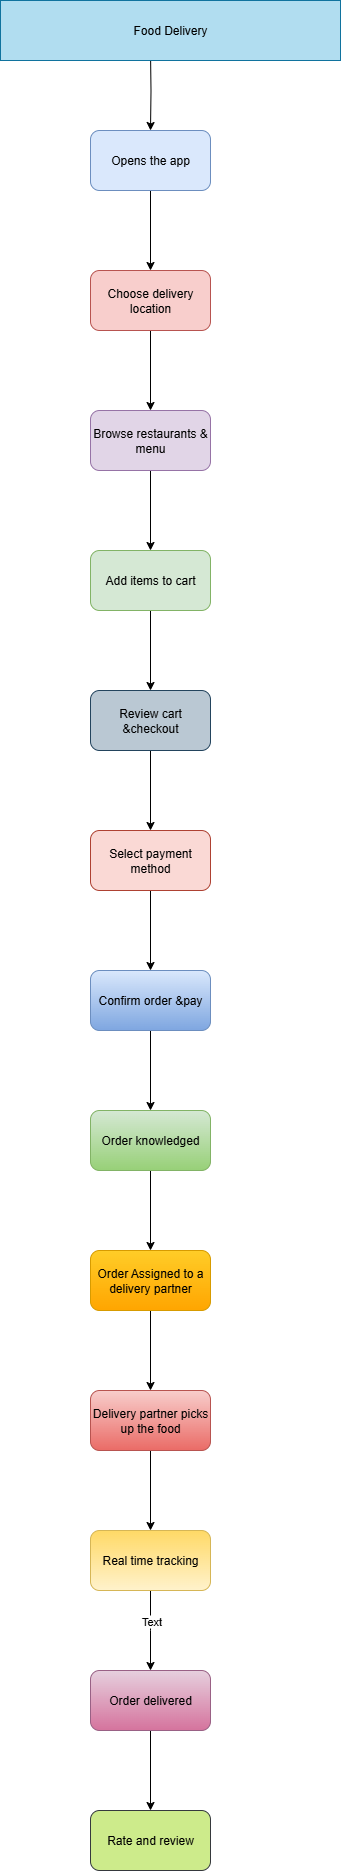

The diagram above was exported from draw.io. Its source (the exported page's mxGraphModel, read from the mxfile embedded in the PNG):
<mxGraphModel dx="1042" dy="562" grid="1" gridSize="10" guides="1" tooltips="1" connect="1" arrows="1" fold="1" page="1" pageScale="1" pageWidth="850" pageHeight="1100" math="0" shadow="0">
  <root>
    <mxCell id="0" />
    <mxCell id="1" parent="0" />
    <mxCell id="zSOgMTLdCJt3DQaAADXb-22" style="edgeStyle=orthogonalEdgeStyle;rounded=0;orthogonalLoop=1;jettySize=auto;html=1;" parent="1" edge="1">
      <mxGeometry relative="1" as="geometry">
        <mxPoint x="470" y="540" as="targetPoint" />
        <mxPoint x="470" y="540" as="sourcePoint" />
      </mxGeometry>
    </mxCell>
    <mxCell id="79jBdz4v1-EOJr5I6Ie3-4" value="" style="edgeStyle=orthogonalEdgeStyle;rounded=0;orthogonalLoop=1;jettySize=auto;html=1;" edge="1" parent="1" target="79jBdz4v1-EOJr5I6Ie3-3">
      <mxGeometry relative="1" as="geometry">
        <mxPoint x="380" y="70" as="sourcePoint" />
      </mxGeometry>
    </mxCell>
    <mxCell id="79jBdz4v1-EOJr5I6Ie3-6" value="" style="edgeStyle=orthogonalEdgeStyle;rounded=0;orthogonalLoop=1;jettySize=auto;html=1;" edge="1" parent="1" source="79jBdz4v1-EOJr5I6Ie3-3" target="79jBdz4v1-EOJr5I6Ie3-5">
      <mxGeometry relative="1" as="geometry" />
    </mxCell>
    <mxCell id="79jBdz4v1-EOJr5I6Ie3-3" value="Opens the app" style="rounded=1;whiteSpace=wrap;html=1;fillColor=#dae8fc;strokeColor=#6c8ebf;" vertex="1" parent="1">
      <mxGeometry x="320" y="150" width="120" height="60" as="geometry" />
    </mxCell>
    <mxCell id="79jBdz4v1-EOJr5I6Ie3-8" value="" style="edgeStyle=orthogonalEdgeStyle;rounded=0;orthogonalLoop=1;jettySize=auto;html=1;" edge="1" parent="1" source="79jBdz4v1-EOJr5I6Ie3-5" target="79jBdz4v1-EOJr5I6Ie3-7">
      <mxGeometry relative="1" as="geometry" />
    </mxCell>
    <mxCell id="79jBdz4v1-EOJr5I6Ie3-5" value="Choose delivery location" style="rounded=1;whiteSpace=wrap;html=1;fillColor=#f8cecc;strokeColor=#b85450;" vertex="1" parent="1">
      <mxGeometry x="320" y="290" width="120" height="60" as="geometry" />
    </mxCell>
    <mxCell id="79jBdz4v1-EOJr5I6Ie3-10" value="" style="edgeStyle=orthogonalEdgeStyle;rounded=0;orthogonalLoop=1;jettySize=auto;html=1;" edge="1" parent="1" source="79jBdz4v1-EOJr5I6Ie3-7" target="79jBdz4v1-EOJr5I6Ie3-9">
      <mxGeometry relative="1" as="geometry" />
    </mxCell>
    <mxCell id="79jBdz4v1-EOJr5I6Ie3-7" value="Browse restaurants &amp;amp; menu" style="rounded=1;whiteSpace=wrap;html=1;fillColor=#e1d5e7;strokeColor=#9673a6;" vertex="1" parent="1">
      <mxGeometry x="320" y="430" width="120" height="60" as="geometry" />
    </mxCell>
    <mxCell id="79jBdz4v1-EOJr5I6Ie3-12" value="" style="edgeStyle=orthogonalEdgeStyle;rounded=0;orthogonalLoop=1;jettySize=auto;html=1;" edge="1" parent="1" source="79jBdz4v1-EOJr5I6Ie3-9" target="79jBdz4v1-EOJr5I6Ie3-11">
      <mxGeometry relative="1" as="geometry" />
    </mxCell>
    <mxCell id="79jBdz4v1-EOJr5I6Ie3-9" value="Add items to cart" style="rounded=1;whiteSpace=wrap;html=1;fillColor=#d5e8d4;strokeColor=#82b366;" vertex="1" parent="1">
      <mxGeometry x="320" y="570" width="120" height="60" as="geometry" />
    </mxCell>
    <mxCell id="79jBdz4v1-EOJr5I6Ie3-14" value="" style="edgeStyle=orthogonalEdgeStyle;rounded=0;orthogonalLoop=1;jettySize=auto;html=1;" edge="1" parent="1" source="79jBdz4v1-EOJr5I6Ie3-11" target="79jBdz4v1-EOJr5I6Ie3-13">
      <mxGeometry relative="1" as="geometry" />
    </mxCell>
    <mxCell id="79jBdz4v1-EOJr5I6Ie3-11" value="Review cart &amp;amp;checkout" style="rounded=1;whiteSpace=wrap;html=1;fillColor=#bac8d3;strokeColor=#23445d;" vertex="1" parent="1">
      <mxGeometry x="320" y="710" width="120" height="60" as="geometry" />
    </mxCell>
    <mxCell id="79jBdz4v1-EOJr5I6Ie3-17" value="" style="edgeStyle=orthogonalEdgeStyle;rounded=0;orthogonalLoop=1;jettySize=auto;html=1;" edge="1" parent="1" source="79jBdz4v1-EOJr5I6Ie3-13" target="79jBdz4v1-EOJr5I6Ie3-16">
      <mxGeometry relative="1" as="geometry" />
    </mxCell>
    <mxCell id="79jBdz4v1-EOJr5I6Ie3-13" value="Select payment method" style="rounded=1;whiteSpace=wrap;html=1;fillColor=#fad9d5;strokeColor=#ae4132;" vertex="1" parent="1">
      <mxGeometry x="320" y="850" width="120" height="60" as="geometry" />
    </mxCell>
    <mxCell id="79jBdz4v1-EOJr5I6Ie3-15" value="Food Delivery" style="rounded=0;whiteSpace=wrap;html=1;fillColor=#b1ddf0;strokeColor=#10739e;" vertex="1" parent="1">
      <mxGeometry x="230" y="20" width="340" height="60" as="geometry" />
    </mxCell>
    <mxCell id="79jBdz4v1-EOJr5I6Ie3-19" value="" style="edgeStyle=orthogonalEdgeStyle;rounded=0;orthogonalLoop=1;jettySize=auto;html=1;" edge="1" parent="1" source="79jBdz4v1-EOJr5I6Ie3-16" target="79jBdz4v1-EOJr5I6Ie3-18">
      <mxGeometry relative="1" as="geometry" />
    </mxCell>
    <mxCell id="79jBdz4v1-EOJr5I6Ie3-16" value="Confirm order &amp;amp;pay" style="rounded=1;whiteSpace=wrap;html=1;fillColor=#dae8fc;gradientColor=#7ea6e0;strokeColor=#6c8ebf;" vertex="1" parent="1">
      <mxGeometry x="320" y="990" width="120" height="60" as="geometry" />
    </mxCell>
    <mxCell id="79jBdz4v1-EOJr5I6Ie3-21" value="" style="edgeStyle=orthogonalEdgeStyle;rounded=0;orthogonalLoop=1;jettySize=auto;html=1;" edge="1" parent="1" source="79jBdz4v1-EOJr5I6Ie3-18" target="79jBdz4v1-EOJr5I6Ie3-20">
      <mxGeometry relative="1" as="geometry" />
    </mxCell>
    <mxCell id="79jBdz4v1-EOJr5I6Ie3-18" value="Order knowledged" style="rounded=1;whiteSpace=wrap;html=1;fillColor=#d5e8d4;gradientColor=#97d077;strokeColor=#82b366;" vertex="1" parent="1">
      <mxGeometry x="320" y="1130" width="120" height="60" as="geometry" />
    </mxCell>
    <mxCell id="79jBdz4v1-EOJr5I6Ie3-23" value="" style="edgeStyle=orthogonalEdgeStyle;rounded=0;orthogonalLoop=1;jettySize=auto;html=1;" edge="1" parent="1" source="79jBdz4v1-EOJr5I6Ie3-20" target="79jBdz4v1-EOJr5I6Ie3-22">
      <mxGeometry relative="1" as="geometry" />
    </mxCell>
    <mxCell id="79jBdz4v1-EOJr5I6Ie3-20" value="Order Assigned to a delivery partner" style="rounded=1;whiteSpace=wrap;html=1;fillColor=#ffcd28;gradientColor=#ffa500;strokeColor=#d79b00;" vertex="1" parent="1">
      <mxGeometry x="320" y="1270" width="120" height="60" as="geometry" />
    </mxCell>
    <mxCell id="79jBdz4v1-EOJr5I6Ie3-25" value="" style="edgeStyle=orthogonalEdgeStyle;rounded=0;orthogonalLoop=1;jettySize=auto;html=1;" edge="1" parent="1" source="79jBdz4v1-EOJr5I6Ie3-22" target="79jBdz4v1-EOJr5I6Ie3-24">
      <mxGeometry relative="1" as="geometry" />
    </mxCell>
    <mxCell id="79jBdz4v1-EOJr5I6Ie3-22" value="Delivery partner picks up the food" style="rounded=1;whiteSpace=wrap;html=1;fillColor=#f8cecc;gradientColor=#ea6b66;strokeColor=#b85450;" vertex="1" parent="1">
      <mxGeometry x="320" y="1410" width="120" height="60" as="geometry" />
    </mxCell>
    <mxCell id="79jBdz4v1-EOJr5I6Ie3-27" value="" style="edgeStyle=orthogonalEdgeStyle;rounded=0;orthogonalLoop=1;jettySize=auto;html=1;" edge="1" parent="1" source="79jBdz4v1-EOJr5I6Ie3-24">
      <mxGeometry relative="1" as="geometry">
        <mxPoint x="380" y="1690" as="targetPoint" />
      </mxGeometry>
    </mxCell>
    <mxCell id="79jBdz4v1-EOJr5I6Ie3-28" value="Text" style="edgeLabel;html=1;align=center;verticalAlign=middle;resizable=0;points=[];" vertex="1" connectable="0" parent="79jBdz4v1-EOJr5I6Ie3-27">
      <mxGeometry x="-0.2497" relative="1" as="geometry">
        <mxPoint as="offset" />
      </mxGeometry>
    </mxCell>
    <mxCell id="79jBdz4v1-EOJr5I6Ie3-24" value="Real time tracking" style="rounded=1;whiteSpace=wrap;html=1;direction=west;fillColor=#fff2cc;gradientColor=#ffd966;strokeColor=#d6b656;" vertex="1" parent="1">
      <mxGeometry x="320" y="1550" width="120" height="60" as="geometry" />
    </mxCell>
    <mxCell id="79jBdz4v1-EOJr5I6Ie3-32" value="" style="edgeStyle=orthogonalEdgeStyle;rounded=0;orthogonalLoop=1;jettySize=auto;html=1;" edge="1" parent="1" source="79jBdz4v1-EOJr5I6Ie3-30" target="79jBdz4v1-EOJr5I6Ie3-31">
      <mxGeometry relative="1" as="geometry" />
    </mxCell>
    <mxCell id="79jBdz4v1-EOJr5I6Ie3-30" value="Order delivered" style="rounded=1;whiteSpace=wrap;html=1;fillColor=#e6d0de;gradientColor=#d5739d;strokeColor=#996185;" vertex="1" parent="1">
      <mxGeometry x="320" y="1690" width="120" height="60" as="geometry" />
    </mxCell>
    <mxCell id="79jBdz4v1-EOJr5I6Ie3-31" value="Rate and review" style="rounded=1;whiteSpace=wrap;html=1;fillColor=#cdeb8b;strokeColor=#36393d;" vertex="1" parent="1">
      <mxGeometry x="320" y="1830" width="120" height="60" as="geometry" />
    </mxCell>
  </root>
</mxGraphModel>